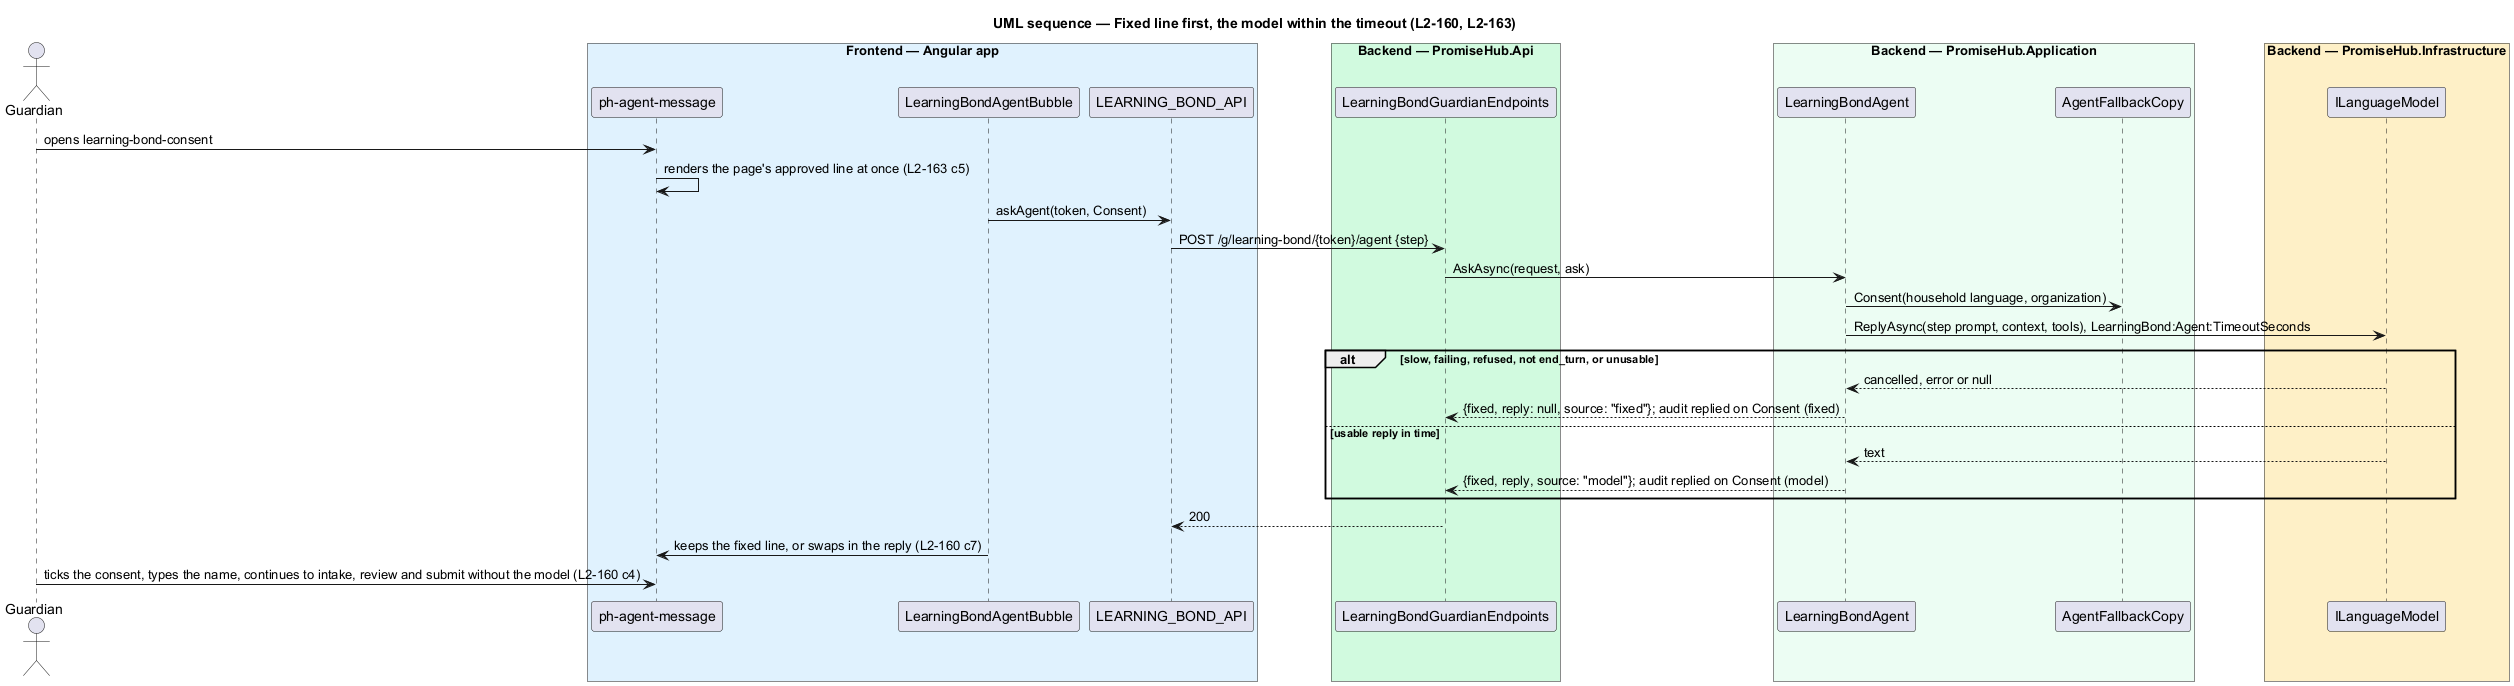

The diagram above was rendered by PlantUML. Its source (embedded in the PNG):
@startuml
title UML sequence — Fixed line first, the model within the timeout (L2-160, L2-163)
skinparam backgroundColor #FFFFFF
skinparam shadowing false
skinparam defaultFontName Arial
actor "Guardian" as g
box "Frontend — Angular app" #E0F2FE
participant "ph-agent-message" as bubble
participant LearningBondAgentBubble as glue
participant LEARNING_BOND_API as client
end box
box "Backend — PromiseHub.Api" #D1FADF
participant LearningBondGuardianEndpoints as api
end box
box "Backend — PromiseHub.Application" #ECFDF3
participant LearningBondAgent as agent
participant AgentFallbackCopy as fallback
end box
box "Backend — PromiseHub.Infrastructure" #FEF0C7
participant ILanguageModel as llm
end box
g -> bubble : opens learning-bond-consent
bubble -> bubble : renders the page's approved line at once (L2-163 c5)
glue -> client : askAgent(token, Consent)
client -> api : POST /g/learning-bond/{token}/agent {step}
api -> agent : AskAsync(request, ask)
agent -> fallback : Consent(household language, organization)
agent -> llm : ReplyAsync(step prompt, context, tools), LearningBond:Agent:TimeoutSeconds
alt slow, failing, refused, not end_turn, or unusable
  llm --> agent : cancelled, error or null
  agent --> api : {fixed, reply: null, source: "fixed"}; audit replied on Consent (fixed)
else usable reply in time
  llm --> agent : text
  agent --> api : {fixed, reply, source: "model"}; audit replied on Consent (model)
end
api --> client : 200
glue -> bubble : keeps the fixed line, or swaps in the reply (L2-160 c7)
g -> bubble : ticks the consent, types the name, continues to intake, review and submit without the model (L2-160 c4)
@enduml